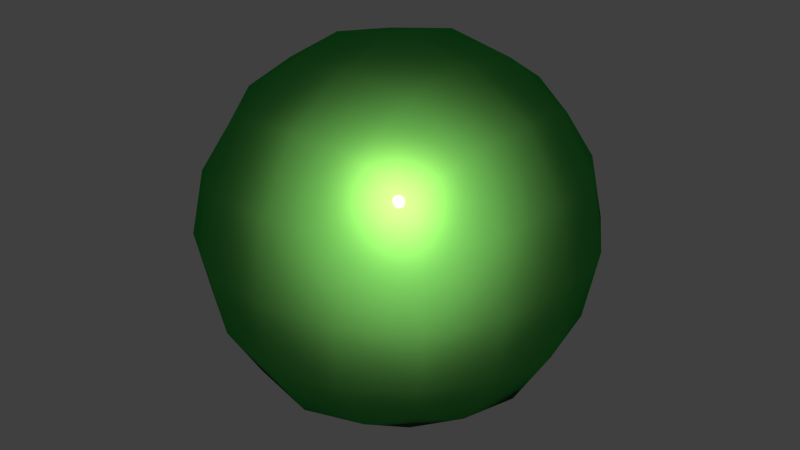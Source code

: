 # Source: 20-car-paint.blend  (saved by Blender 2.71.0; exported with 4.5.12 LTS)
import bpy
from mathutils import Matrix  # noqa: F401  (used for matrix-valued properties, if any)

bpy.ops.wm.read_factory_settings(use_empty=True)
scene = bpy.context.scene
scene.name = 'Scene'

# ---- collections
col_collection_1 = bpy.data.collections.new('Collection 1'); scene.collection.children.link(col_collection_1)

# ---- materials (node trees are filled in below, after node groups)
mat_bmd_carpaint_0020 = bpy.data.materials.new('BMD_CarPaint_0020')
mat_bmd_carpaint_0020.alpha_threshold = 0.0
mat_bmd_carpaint_0020.use_transparent_shadow = False
mat_bmd_carpaint_0020.diffuse_color = (0.3968, 1.0, 0.2346, 1.0)
mat_bmd_carpaint_0020.roughness = 0.5
mat_bmd_carpaint_0020.line_color = (0.0, 0.0, 0.0, 1.0)

# ---- node groups
ng_bmd_carpaintshader = bpy.data.node_groups.new('BMD_CarPaintShader', 'ShaderNodeTree')
_s = ng_bmd_carpaintshader.interface.new_socket(name='Shader', in_out='OUTPUT', socket_type='NodeSocketShader')
_s = ng_bmd_carpaintshader.interface.new_socket(name='Color 1', in_out='INPUT', socket_type='NodeSocketColor')
_s.default_value = (0.3957, 1.0, 0.2361, 1.0)
_s = ng_bmd_carpaintshader.interface.new_socket(name='Color 2', in_out='INPUT', socket_type='NodeSocketColor')
_s.default_value = (0.0, 0.02617, 0.001908, 1.0)
_s = ng_bmd_carpaintshader.interface.new_socket(name='Color 3', in_out='INPUT', socket_type='NodeSocketColor')
_s.default_value = (0.4704, 1.0, 0.1557, 1.0)
_s = ng_bmd_carpaintshader.interface.new_socket(name='Blend', in_out='INPUT', socket_type='NodeSocketFloat')
_s.default_value = 0.9
_s.min_value = 0.0
_s.max_value = 1.0
_s = ng_bmd_carpaintshader.interface.new_socket(name='Scale', in_out='INPUT', socket_type='NodeSocketFloat')
_s.default_value = 1000.0
_s.min_value = 0.0
_s.max_value = 1e+05
_s = ng_bmd_carpaintshader.interface.new_socket(name='Normal', in_out='INPUT', socket_type='NodeSocketVector')
_s.min_value = -1.0
_s.max_value = 1.0
_s.hide_value = True
_N = ng_bmd_carpaintshader.nodes; _L = ng_bmd_carpaintshader.links
n0 = _N.new('NodeGroupOutput'); n0.name = 'Group Output'; n0.location = (862, 26)
n1 = _N.new('ShaderNodeMixShader'); n1.name = 'Mix Shader.001'; n1.location = (605, 103)
n1.width = 150
n1.inputs[0].default_value = 0.05
n2 = _N.new('ShaderNodeBsdfAnisotropic'); n2.name = 'Glossy BSDF.001'; n2.location = (275, -47)
n2.width = 200
n2.distribution = 'BECKMANN'
n2.inputs[0].default_value = (1.0, 1.0, 1.0, 1.0)
n2.inputs[1].default_value = 0.1
n3 = _N.new('ShaderNodeMixShader'); n3.name = 'Mix Shader.005'; n3.location = (306, 121)
n4 = _N.new('ShaderNodeMixShader'); n4.name = 'Mix Shader.004'; n4.location = (-26, 134)
n5 = _N.new('ShaderNodeBsdfAnisotropic'); n5.name = 'Glossy BSDF.002'; n5.location = (-297, 9)
n5.width = 142
n5.distribution = 'BECKMANN'
n5.inputs[1].default_value = 0.4472
n6 = _N.new('ShaderNodeMixShader'); n6.name = 'Mix Shader.003'; n6.location = (-304, 142)
n7 = _N.new('ShaderNodeLayerWeight'); n7.name = 'Layer Weight.001'; n7.location = (-25, 294)
n8 = _N.new('ShaderNodeBsdfDiffuse'); n8.name = 'Diffuse BSDF'; n8.location = (-665, 155)
n8.inputs[1].default_value = 1.0
n9 = _N.new('ShaderNodeBsdfDiffuse'); n9.name = 'Diffuse BSDF.001'; n9.location = (-668, 19)
n9.inputs[1].default_value = 1.0
n10 = _N.new('ShaderNodeLayerWeight'); n10.name = 'Layer Weight'; n10.location = (-665, 292)
n11 = _N.new('ShaderNodeMath'); n11.name = 'Math'; n11.location = (-244, 484)
n11.operation = 'MULTIPLY'
n12 = _N.new('ShaderNodeRGBCurve'); n12.name = 'RGB Curves'; n12.location = (-553, 558)
_c = n12.mapping.curves[3]
while len(_c.points) > 2: _c.points.remove(_c.points[-1])
_c.points[0].location = (0.0, 0.0); _c.points[0].handle_type = 'AUTO'
_c.points[1].location = (0.55455, 0.25); _c.points[1].handle_type = 'AUTO'
_p = _c.points.new(1.0, 1.0); _p.handle_type = 'AUTO'
n12.mapping.update()
n13 = _N.new('ShaderNodeTexNoise'); n13.name = 'Noise Texture'; n13.location = (-771, 494)
n14 = _N.new('NodeGroupInput'); n14.name = 'Group Input'; n14.location = (-1068, 99)
_L.new(n2.outputs[0], n1.inputs[2])
_L.new(n1.outputs[0], n0.inputs[0])
_L.new(n5.outputs[0], n4.inputs[2])
_L.new(n14.outputs[2], n5.inputs[0])
_L.new(n14.outputs[5], n5.inputs[4])
_L.new(n14.outputs[5], n2.inputs[4])
_L.new(n14.outputs[0], n8.inputs[0])
_L.new(n14.outputs[1], n9.inputs[0])
_L.new(n8.outputs[0], n6.inputs[1])
_L.new(n10.outputs[1], n6.inputs[0])
_L.new(n4.outputs[0], n3.inputs[1])
_L.new(n6.outputs[0], n4.inputs[1])
_L.new(n3.outputs[0], n1.inputs[1])
_L.new(n14.outputs[5], n10.inputs[1])
_L.new(n7.outputs[1], n3.inputs[0])
_L.new(n14.outputs[5], n7.inputs[1])
_L.new(n14.outputs[5], n9.inputs[2])
_L.new(n14.outputs[5], n8.inputs[2])
_L.new(n9.outputs[0], n3.inputs[2])
_L.new(n9.outputs[0], n6.inputs[2])
_L.new(n14.outputs[3], n10.inputs[0])
_L.new(n14.outputs[3], n11.inputs[0])
_L.new(n11.outputs[0], n7.inputs[0])
_L.new(n13.outputs[0], n12.inputs[1])
_L.new(n12.outputs[0], n4.inputs[0])
_L.new(n14.outputs[4], n13.inputs[2])
n0.is_active_output = True

# ---- material node trees
mat_bmd_carpaint_0020.use_nodes = True; mat_bmd_carpaint_0020.node_tree.nodes.clear()
_N = mat_bmd_carpaint_0020.node_tree.nodes; _L = mat_bmd_carpaint_0020.node_tree.links
n0 = _N.new('ShaderNodeOutputMaterial'); n0.name = 'Material Output'; n0.location = (62, 38)
n0.width = 120
n1 = _N.new('ShaderNodeGroup'); n1.name = 'Group'; n1.location = (-144, 114)
n1.width = 120
n1.node_tree = ng_bmd_carpaintshader
n1.inputs[0].default_value = (0.3957, 1.0, 0.2361, 1.0)
n1.inputs[1].default_value = (0.0, 0.02617, 0.001908, 1.0)
n1.inputs[2].default_value = (0.4704, 1.0, 0.1557, 1.0)
n1.inputs[3].default_value = 0.9
n1.inputs[4].default_value = 1000.0
n1.inputs[5].default_value = (0.0, 0.0, 0.0)
_L.new(n1.outputs[0], n0.inputs[0])
n0.is_active_output = True

# ---- world
world_world = bpy.data.worlds.new('World'); scene.world = world_world
world_world.color = (0.05088, 0.05088, 0.05088)
world_world.use_sun_shadow = False
world_world.sun_shadow_jitter_overblur = 0.0
world_world.cycles.sampling_method = 'MANUAL'
world_world.cycles.sample_map_resolution = 256

# ---- meshes
me_test = bpy.data.meshes.new('Test')
me_test.from_pydata([(4.54e-08, 1.118e-07, -0.8785), (0.3507, 3.725e-08, -0.8194), (-2.235e-08, -0.3507, -0.8194), (-0.3507, 1.639e-07, -0.8194), (1.043e-07, 0.3507, -0.8194), (0.3264, 0.3264, -0.7639), (0.3264, -0.3264, -0.7639), (-0.3264, -0.3264, -0.7639), (-0.3264, 0.3264, -0.7639), (-1.136e-07, -1.648e-07, 0.8785), (0.0, 0.3507, 0.8194), (-0.3507, -4.47e-08, 0.8194), (-2.235e-07, -0.3507, 0.8194), (0.3507, -2.682e-07, 0.8194), (0.3264, 0.3264, 0.7639), (-0.3264, 0.3264, 0.7639), (-0.3264, -0.3264, 0.7639), (0.3264, -0.3264, 0.7639), (0.8785, -2.608e-07, 0.0), (0.8194, 0.3507, 0.0), (0.8194, -3.129e-07, 0.3507), (0.8194, -0.3507, 0.0), (0.8194, -1.714e-07, -0.3507), (0.7639, 0.3264, -0.3264), (0.7639, 0.3264, 0.3264), (0.7639, -0.3264, 0.3264), (0.7639, -0.3264, -0.3264), (-2.608e-07, -0.8785, 0.0), (0.3507, -0.8194, 0.0), (-3.055e-07, -0.8194, 0.3507), (-0.3507, -0.8194, 0.0), (-1.937e-07, -0.8194, -0.3507), (0.3264, -0.7639, -0.3264), (0.3264, -0.7639, 0.3264), (-0.3264, -0.7639, 0.3264), (-0.3264, -0.7639, -0.3264), (-0.8785, 1.849e-07, 0.0), (-0.8194, -0.3507, 0.0), (-0.8194, 1.341e-07, 0.3507), (-0.8194, 0.3507, 0.0), (-0.8194, 1.937e-07, -0.3507), (-0.7639, -0.3264, -0.3264), (-0.7639, -0.3264, 0.3264), (-0.7639, 0.3264, 0.3264), (-0.7639, 0.3264, -0.3264), (1.963e-07, 0.8785, 0.0), (0.3507, 0.8194, 0.0), (1.788e-07, 0.8194, -0.3507), (-0.3507, 0.8194, 0.0), (1.714e-07, 0.8194, 0.3507), (0.3264, 0.7639, 0.3264), (0.3264, 0.7639, -0.3264), (-0.3264, 0.7639, -0.3264), (-0.3264, 0.7639, 0.3264), (0.599, 0.3021, -0.599), (0.6432, -6.333e-08, -0.6432), (0.599, -0.3021, -0.599), (0.3021, 0.599, -0.599), (1.462e-07, 0.6432, -0.6432), (-0.3021, 0.599, -0.599), (0.599, 0.599, -0.3021), (0.6432, 0.6432, 0.0), (0.599, 0.599, 0.3021), (0.3021, -0.599, -0.599), (-9.872e-08, -0.6432, -0.6432), (-0.3021, -0.599, -0.599), (0.599, -0.599, -0.3021), (0.6432, -0.6432, 0.0), (0.599, -0.599, 0.3021), (-0.599, -0.3021, -0.599), (-0.6432, 1.9e-07, -0.6432), (-0.599, 0.3021, -0.599), (-0.599, -0.599, -0.3021), (-0.6432, -0.6432, 0.0), (-0.599, -0.599, 0.3021), (-0.599, 0.599, -0.3021), (-0.6432, 0.6432, 0.0), (-0.599, 0.599, 0.3021), (0.599, 0.3021, 0.599), (0.6432, -3.316e-07, 0.6432), (0.599, -0.3021, 0.599), (0.3021, 0.599, 0.599), (1.146e-07, 0.6432, 0.6432), (-0.3021, 0.599, 0.599), (0.3021, -0.599, 0.599), (-2.962e-07, -0.6432, 0.6432), (-0.3021, -0.599, 0.599), (-0.599, -0.3021, 0.599), (-0.6432, 6.333e-08, 0.6432), (-0.599, 0.3021, 0.599), (0.5093, 0.5093, -0.5093), (0.5093, -0.5093, -0.5093), (-0.5093, -0.5093, -0.5093), (-0.5093, 0.5093, -0.5093), (0.5093, 0.5093, 0.5093), (0.5093, -0.5093, 0.5093), (-0.5093, -0.5093, 0.5093), (-0.5093, 0.5093, 0.5093)], [], [(0, 4, 5, 1), (1, 5, 54, 55), (4, 58, 57, 5), (5, 57, 90, 54), (0, 1, 6, 2), (2, 6, 63, 64), (1, 55, 56, 6), (6, 56, 91, 63), (0, 2, 7, 3), (3, 7, 69, 70), (2, 64, 65, 7), (7, 65, 92, 69), (0, 3, 8, 4), (4, 8, 59, 58), (3, 70, 71, 8), (8, 71, 93, 59), (9, 13, 14, 10), (10, 14, 81, 82), (13, 79, 78, 14), (14, 78, 94, 81), (9, 10, 15, 11), (11, 15, 89, 88), (10, 82, 83, 15), (15, 83, 97, 89), (9, 11, 16, 12), (12, 16, 86, 85), (11, 88, 87, 16), (16, 87, 96, 86), (9, 12, 17, 13), (13, 17, 80, 79), (12, 85, 84, 17), (17, 84, 95, 80), (18, 22, 23, 19), (19, 23, 60, 61), (22, 55, 54, 23), (23, 54, 90, 60), (18, 19, 24, 20), (20, 24, 78, 79), (19, 61, 62, 24), (24, 62, 94, 78), (18, 20, 25, 21), (21, 25, 68, 67), (20, 79, 80, 25), (25, 80, 95, 68), (18, 21, 26, 22), (22, 26, 56, 55), (21, 67, 66, 26), (26, 66, 91, 56), (27, 31, 32, 28), (28, 32, 66, 67), (31, 64, 63, 32), (32, 63, 91, 66), (27, 28, 33, 29), (29, 33, 84, 85), (28, 67, 68, 33), (33, 68, 95, 84), (27, 29, 34, 30), (30, 34, 74, 73), (29, 85, 86, 34), (34, 86, 96, 74), (27, 30, 35, 31), (31, 35, 65, 64), (30, 73, 72, 35), (35, 72, 92, 65), (36, 40, 41, 37), (37, 41, 72, 73), (40, 70, 69, 41), (41, 69, 92, 72), (36, 37, 42, 38), (38, 42, 87, 88), (37, 73, 74, 42), (42, 74, 96, 87), (36, 38, 43, 39), (39, 43, 77, 76), (38, 88, 89, 43), (43, 89, 97, 77), (36, 39, 44, 40), (40, 44, 71, 70), (39, 76, 75, 44), (44, 75, 93, 71), (45, 49, 50, 46), (46, 50, 62, 61), (49, 82, 81, 50), (50, 81, 94, 62), (45, 46, 51, 47), (47, 51, 57, 58), (46, 61, 60, 51), (51, 60, 90, 57), (45, 47, 52, 48), (48, 52, 75, 76), (47, 58, 59, 52), (52, 59, 93, 75), (45, 48, 53, 49), (49, 53, 83, 82), (48, 76, 77, 53), (53, 77, 97, 83)])
me_test.polygons.foreach_set('use_smooth', [True] * 96)
me_test.materials.append(mat_bmd_carpaint_0020)
me_test.use_remesh_preserve_volume = False
me_test.use_remesh_preserve_attributes = False
me_test.use_mirror_vertex_groups = False
me_test.update()

# ---- objects
ob_test = bpy.data.objects.new('Test', me_test)

# ---- transforms, parenting, visibility, modifiers, constraints
ob_test.location = (0.0, 0.0, 0.0)
ob_test.lock_rotations_4d = False
ob_test.empty_display_type = 'ARROWS'
ob_test.lineart.crease_threshold = 0.0

# ---- collection membership
col_collection_1.objects.link(ob_test)

# ---- scene / render settings (as saved in the file)
scene.frame_start = 1; scene.frame_end = 250; scene.frame_set(1)
scene.render.engine = 'CYCLES'
scene.render.resolution_percentage = 50
scene.render.dither_intensity = 0.0
scene.cycles.use_denoising = False
scene.cycles.samples = 10
scene.cycles.sampling_pattern = 'TABULATED_SOBOL'
scene.cycles.light_sampling_threshold = 0.0
scene.cycles.use_adaptive_sampling = False
scene.cycles.use_light_tree = False
scene.cycles.blur_glossy = 0.0
scene.cycles.volume_bounces = 1
scene.cycles.pixel_filter_type = 'GAUSSIAN'
scene.cycles.sample_clamp_indirect = 0.0
scene.view_settings.view_transform = 'Standard'
bpy.context.view_layer.update()

# ---- added for rendering (the .blend has no active camera and no usable light): camera, sun
cam_auto = bpy.data.cameras.new('AutoCamera')
cam_auto.lens = 50.0
cam_auto.sensor_width = 36.0
cam_auto.clip_end = 1000.0
ob_auto_camera = bpy.data.objects.new('AutoCamera', cam_auto)
scene.collection.objects.link(ob_auto_camera)
ob_auto_camera.location = (2.81557, -3.37868, 2.25245)
ob_auto_camera.rotation_euler = (1.09748, -7.21219e-08, 0.694738)
scene.camera = ob_auto_camera
light_auto_sun = bpy.data.lights.new('AutoSun', 'SUN')
light_auto_sun.energy = 3.0
light_auto_sun.angle = 0.0523599
ob_auto_sun = bpy.data.objects.new('AutoSun', light_auto_sun)
scene.collection.objects.link(ob_auto_sun)
ob_auto_sun.rotation_euler = (0.872665, 0.174533, 0.523599)
bpy.context.view_layer.update()
